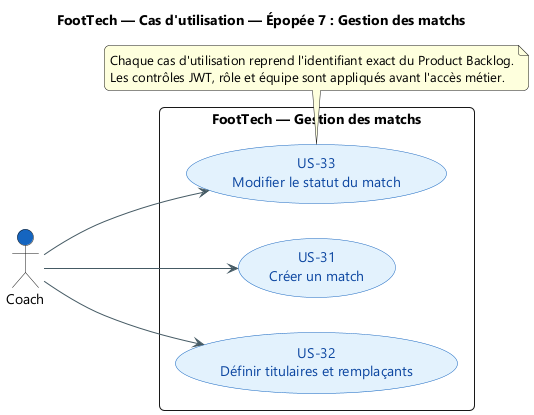

The diagram above was rendered by PlantUML. Its source (embedded in the PNG):
@startuml
title FootTech — Cas d'utilisation — Épopée 7 : Gestion des matchs
skinparam backgroundColor #FFFFFF
skinparam defaultFontName "Segoe UI"
skinparam shadowing false
skinparam ArrowColor #455A64
skinparam packageStyle rectangle
skinparam roundcorner 10

left to right direction
skinparam usecase {
  BackgroundColor #E3F2FD
  BorderColor #1565C0
  FontColor #0D47A1
}
actor "Coach" as COACH #1565C0
rectangle "FootTech — Gestion des matchs" {
  usecase "US-31\nCréer un match" as US31
  usecase "US-32\nDéfinir titulaires et remplaçants" as US32
  usecase "US-33\nModifier le statut du match" as US33
}
COACH --> US31
COACH --> US32
COACH --> US33

note bottom
  Chaque cas d'utilisation reprend l'identifiant exact du Product Backlog.
  Les contrôles JWT, rôle et équipe sont appliqués avant l'accès métier.
end note
@enduml